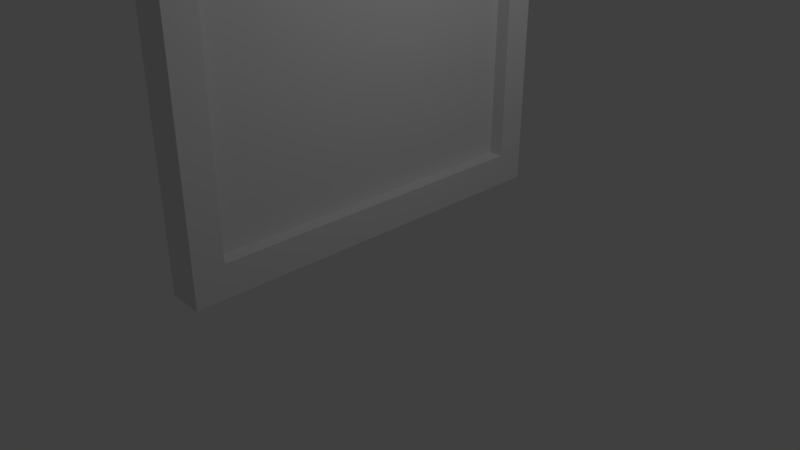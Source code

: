 # Source: questboard.blend  (saved by Blender 2.79.0; exported with 4.5.12 LTS)
import bpy
from mathutils import Matrix  # noqa: F401  (used for matrix-valued properties, if any)

bpy.ops.wm.read_factory_settings(use_empty=True)
scene = bpy.context.scene
scene.name = 'Scene'

# ---- collections
col_collection_1 = bpy.data.collections.new('Collection 1'); scene.collection.children.link(col_collection_1)

# ---- materials (node trees are filled in below, after node groups)
mat_material = bpy.data.materials.new('Material')
mat_material.alpha_threshold = 0.0
mat_material.use_transparent_shadow = False
mat_material.roughness = 0.5
mat_material.line_color = (0.0, 0.0, 0.0, 1.0)

# ---- material node trees

# ---- world
world_world = bpy.data.worlds.new('World'); scene.world = world_world
world_world.color = (0.05088, 0.05088, 0.05088)
world_world.use_sun_shadow = False
world_world.sun_shadow_jitter_overblur = 0.0
world_world.cycles.sampling_method = 'MANUAL'

# ---- cameras
cam_camera = bpy.data.cameras.new('Camera')
cam_camera.clip_end = 100.0
cam_camera.lens = 35.0
cam_camera.sensor_width = 32.0
cam_camera.sensor_height = 18.0
cam_camera.ortho_scale = 7.314
cam_camera.dof.focus_distance = 0.0
cam_camera.dof.aperture_fstop = 128.0

# ---- lights
light_lamp = bpy.data.lights.new('Lamp', 'POINT')
light_lamp.transmission_factor = 0.0
light_lamp.cutoff_distance = 30.0
light_lamp.energy = 100.0
light_lamp.shadow_buffer_clip_start = 1.001
light_lamp.shadow_soft_size = 0.1
light_lamp.shadow_maximum_resolution = 0.006
light_lamp.use_absolute_resolution = True

# ---- meshes
me_cube = bpy.data.meshes.new('Cube')
me_cube.from_pydata([(2.671, 1.0, -1.0), (2.671, -1.0, -1.0), (-2.671, -1.0, -1.0), (-2.671, 1.0, -1.0), (2.671, 1.0, 1.0), (2.671, -1.0, 1.0), (-2.671, -1.0, 1.0), (-2.671, 1.0, 1.0), (2.671, 0.8519, -1.0), (2.671, -0.8519, -1.0), (-2.671, -0.8519, -1.0), (-2.671, 0.8519, -1.0), (2.671, 0.8519, 1.0), (2.671, -0.8519, 1.0), (-2.671, -0.8519, 1.0), (-2.671, 0.8519, 1.0), (2.671, 1.0, -0.8159), (2.671, 1.0, 0.8159), (2.671, -1.0, -0.8159), (2.671, -1.0, 0.8159), (-2.671, -1.0, -0.8159), (-2.671, -1.0, 0.8159), (-2.671, 1.0, -0.8159), (-2.671, 1.0, 0.8159), (-2.671, -0.8519, 0.8159), (-2.671, -0.8519, -0.8159), (-2.671, 0.8519, 0.8159), (-2.671, 0.8519, -0.8159), (2.671, 0.8519, 0.8159), (2.671, 0.8519, -0.8159), (2.671, -0.8519, 0.8159), (2.671, -0.8519, -0.8159), (0.4424, 0.8519, 0.8159), (0.4424, 0.8519, -0.8159), (0.4424, -0.8519, 0.8159), (0.4424, -0.8519, -0.8159)], [], [(9, 1, 2, 10), (13, 14, 6, 5), (30, 13, 5, 19), (19, 5, 6, 21), (26, 15, 7, 23), (16, 0, 3, 22), (21, 6, 14, 24), (24, 14, 15, 26), (17, 4, 12, 28), (28, 12, 13, 30), (4, 7, 15, 12), (12, 15, 14, 13), (0, 8, 11, 3), (8, 9, 10, 11), (8, 29, 31, 9), (31, 29, 33, 35), (0, 16, 29, 8), (16, 17, 28, 29), (10, 25, 27, 11), (25, 24, 26, 27), (2, 20, 25, 10), (20, 21, 24, 25), (4, 17, 23, 7), (17, 16, 22, 23), (11, 27, 22, 3), (27, 26, 23, 22), (1, 18, 20, 2), (18, 19, 21, 20), (9, 31, 18, 1), (31, 30, 19, 18), (33, 32, 34, 35), (28, 30, 34, 32), (30, 31, 35, 34), (29, 28, 32, 33)])
_uv = me_cube.uv_layers.new(name='UVMap')
_uv.uv.foreach_set('vector', [0.2413, 0.8661, 0.1382, 0.8661, 0.1382, -2.647, 0.2413, -2.647, -1.357, 0.8661, -1.357, -2.647, -1.254, -2.647, -1.254, 0.8661, -1.151, 2.06, -1.151, 2.181, -1.254, 2.181, -1.254, 2.06, 2.795, -2.647, 2.923, -2.647, 2.923, 0.8661, 2.795, 0.8661, -2.543, 2.06, -2.543, 2.181, -2.647, 2.181, -2.647, 2.06, 0.009993, -2.647, 0.1382, -2.647, 0.1382, 0.8661, 0.009993, 0.8661, -1.254, 2.06, -1.254, 2.181, -1.357, 2.181, -1.357, 2.06, -1.357, 2.06, -1.357, 2.181, -2.543, 2.181, -2.543, 2.06, 0.1382, 2.06, 0.1382, 2.181, 0.0351, 2.181, 0.0351, 2.06, 0.0351, 2.06, 0.0351, 2.181, -1.151, 2.181, -1.151, 2.06, -2.647, 0.8661, -2.647, -2.647, -2.543, -2.647, -2.543, 0.8661, -2.543, 0.8661, -2.543, -2.647, -1.357, -2.647, -1.357, 0.8661, 1.531, 0.8661, 1.427, 0.8661, 1.427, -2.647, 1.531, -2.647, 1.427, 0.8661, 0.2413, 0.8661, 0.2413, -2.647, 1.427, -2.647, 0.0351, 0.8661, 0.0351, 0.9872, -1.151, 0.9872, -1.151, 0.8661, 0.1382, 0.8661, 1.324, 0.8661, 1.324, 2.332, 0.1382, 2.332, 0.1382, 0.8661, 0.1382, 0.9872, 0.0351, 0.9872, 0.0351, 0.8661, 0.1382, 0.9872, 0.1382, 2.06, 0.0351, 2.06, 0.0351, 0.9872, -1.357, 0.8661, -1.357, 0.9872, -2.543, 0.9872, -2.543, 0.8661, -1.357, 0.9872, -1.357, 2.06, -2.543, 2.06, -2.543, 0.9872, -1.254, 0.8661, -1.254, 0.9872, -1.357, 0.9872, -1.357, 0.8661, -1.254, 0.9872, -1.254, 2.06, -1.357, 2.06, -1.357, 0.9872, -1.254, -2.647, -1.126, -2.647, -1.126, 0.8661, -1.254, 0.8661, -1.126, -2.647, 0.009993, -2.647, 0.009993, 0.8661, -1.126, 0.8661, -2.543, 0.8661, -2.543, 0.9872, -2.647, 0.9872, -2.647, 0.8661, -2.543, 0.9872, -2.543, 2.06, -2.647, 2.06, -2.647, 0.9872, 1.531, -2.647, 1.659, -2.647, 1.659, 0.8661, 1.531, 0.8661, 1.659, -2.647, 2.795, -2.647, 2.795, 0.8661, 1.659, 0.8661, -1.151, 0.8661, -1.151, 0.9872, -1.254, 0.9872, -1.254, 0.8661, -1.151, 0.9872, -1.151, 2.06, -1.254, 2.06, -1.254, 0.9872, 0.0, 0.0, 1.0, 0.0, 1.0, 1.0, 0.0, 1.0, 1.324, 0.8661, 2.511, 0.8661, 2.511, 2.332, 1.324, 2.332, 2.511, 0.8661, 3.647, 0.8661, 3.647, 2.332, 2.511, 2.332, -2.647, 2.181, -1.511, 2.181, -1.511, 3.647, -2.647, 3.647])
me_cube.materials.append(mat_material)
me_cube.use_remesh_preserve_volume = False
me_cube.use_remesh_preserve_attributes = False
me_cube.use_mirror_vertex_groups = False
me_cube.update()

# ---- objects
ob_cube = bpy.data.objects.new('Cube', me_cube)
ob_lamp = bpy.data.objects.new('Lamp', light_lamp)
ob_camera = bpy.data.objects.new('Camera', cam_camera)

# ---- transforms, parenting, visibility, modifiers, constraints
ob_cube.location = (0.0, 0.0, 2.704)
ob_cube.scale = (0.08643, 2.643, 2.335)
ob_cube.lock_rotations_4d = False
ob_cube.empty_display_type = 'ARROWS'
ob_cube.lineart.crease_threshold = 0.0
ob_lamp.location = (4.076, 1.005, 5.904)
ob_lamp.rotation_euler = (0.6503, 0.05522, 1.866)
ob_lamp.lock_rotations_4d = False
ob_lamp.empty_display_type = 'ARROWS'
ob_lamp.color = (0.0, 0.0, 0.0, 0.0)
ob_lamp.lineart.crease_threshold = 0.0
ob_camera.location = (7.481, -6.508, 5.344)
ob_camera.rotation_euler = (1.109, 0.0, 0.8149)
ob_camera.lock_rotations_4d = False
ob_camera.empty_display_type = 'ARROWS'
ob_camera.color = (0.0, 0.0, 0.0, 0.0)
ob_camera.display_type = 'WIRE'
ob_camera.lineart.crease_threshold = 0.0

# ---- collection membership
col_collection_1.objects.link(ob_cube)
col_collection_1.objects.link(ob_lamp)
col_collection_1.objects.link(ob_camera)

# ---- scene / render settings (as saved in the file)
scene.camera = ob_camera
scene.frame_start = 1; scene.frame_end = 250; scene.frame_set(1)
scene.render.engine = 'BLENDER_EEVEE_NEXT'
scene.render.resolution_percentage = 50
scene.render.dither_intensity = 0.0
scene.cycles.use_denoising = False
scene.cycles.samples = 128
scene.cycles.sampling_pattern = 'TABULATED_SOBOL'
scene.cycles.use_adaptive_sampling = False
scene.cycles.use_light_tree = False
scene.cycles.blur_glossy = 0.0
scene.cycles.sample_clamp_indirect = 0.0
scene.view_settings.view_transform = 'Standard'
bpy.context.view_layer.update()
